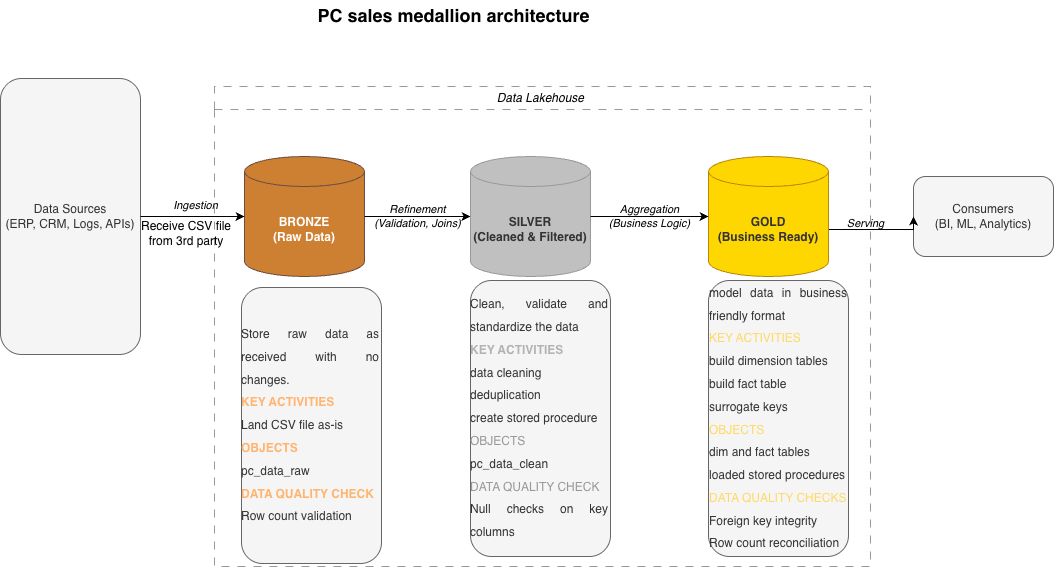

The diagram above was exported from draw.io. Its source (the exported page's mxGraphModel, read from the mxfile embedded in the PNG):
<mxGraphModel dx="1364" dy="633" grid="0" gridSize="10" guides="1" tooltips="1" connect="1" arrows="1" fold="1" page="0" pageScale="1" pageWidth="850" pageHeight="1100" math="0" shadow="0">
  <root>
    <mxCell id="0" />
    <mxCell id="1" parent="0" />
    <mxCell id="z_4j42tc6Xhig65qYehh-1" parent="1" style="rounded=1;whiteSpace=wrap;html=1;fillColor=#f5f5f5;fontColor=#333333;strokeColor=#666666;" value="Data Sources&#10;(ERP, CRM, Logs, APIs)" vertex="1">
      <mxGeometry height="276" width="140" x="-89" y="99" as="geometry" />
    </mxCell>
    <mxCell id="z_4j42tc6Xhig65qYehh-2" parent="1" style="shape=cylinder3;whiteSpace=wrap;html=1;boundedLbl=1;backgroundOutline=1;size=15;fillColor=#CD7F32;fontColor=#ffffff;strokeColor=#6D4C41;fontStyle=1" value="BRONZE&#10;(Raw Data)" vertex="1">
      <mxGeometry height="120" width="120" x="155" y="177" as="geometry" />
    </mxCell>
    <mxCell id="z_4j42tc6Xhig65qYehh-5" parent="1" style="rounded=1;whiteSpace=wrap;html=1;fillColor=#f5f5f5;fontColor=#333333;strokeColor=#666666;" value="Consumers&#10;(BI, ML, Analytics)" vertex="1">
      <mxGeometry height="80" width="140" x="824" y="197" as="geometry" />
    </mxCell>
    <mxCell id="z_4j42tc6Xhig65qYehh-6" edge="1" parent="1" source="z_4j42tc6Xhig65qYehh-1" style="edgeStyle=orthogonalEdgeStyle;rounded=0;orthogonalLoop=1;jettySize=auto;html=1;exitX=1;exitY=0.5;exitDx=0;exitDy=0;entryX=0;entryY=0.5;entryDx=0;entryDy=0;entryPerimeter=0;labelBackgroundColor=none;fontStyle=2" target="z_4j42tc6Xhig65qYehh-2" value="Ingestion">
      <mxGeometry relative="1" x="0.0608" y="11" as="geometry">
        <mxPoint as="offset" />
      </mxGeometry>
    </mxCell>
    <mxCell id="z_4j42tc6Xhig65qYehh-7" edge="1" parent="1" source="z_4j42tc6Xhig65qYehh-2" style="edgeStyle=orthogonalEdgeStyle;rounded=0;orthogonalLoop=1;jettySize=auto;html=1;exitX=1;exitY=0.5;exitDx=0;exitDy=0;exitPerimeter=0;entryX=0;entryY=0.5;entryDx=0;entryDy=0;entryPerimeter=0;labelBackgroundColor=none;fontStyle=2" target="z_4j42tc6Xhig65qYehh-3" value="Refinement&#10;(Validation, Joins)">
      <mxGeometry relative="1" as="geometry" />
    </mxCell>
    <mxCell id="z_4j42tc6Xhig65qYehh-9" edge="1" parent="1" source="z_4j42tc6Xhig65qYehh-4" style="edgeStyle=orthogonalEdgeStyle;rounded=0;orthogonalLoop=1;jettySize=auto;html=1;exitX=1;exitY=0.5;exitDx=0;exitDy=0;exitPerimeter=0;entryX=0;entryY=0.5;entryDx=0;entryDy=0;labelBackgroundColor=none;fontStyle=2" target="z_4j42tc6Xhig65qYehh-5" value="Serving">
      <mxGeometry relative="1" x="-0.0991" y="6" as="geometry">
        <mxPoint as="offset" />
        <Array as="points">
          <mxPoint x="739" y="250" />
          <mxPoint x="824" y="250" />
        </Array>
      </mxGeometry>
    </mxCell>
    <mxCell id="z_4j42tc6Xhig65qYehh-10" parent="1" style="text;html=1;strokeColor=none;fillColor=none;align=center;verticalAlign=middle;whiteSpace=wrap;rounded=0;fontSize=18;fontStyle=1" value="PC sales medallion architecture&amp;nbsp;" vertex="1">
      <mxGeometry height="30" width="300" x="217" y="21" as="geometry" />
    </mxCell>
    <mxCell id="z_4j42tc6Xhig65qYehh-11" parent="1" style="swimlane;whiteSpace=wrap;html=1;dashed=1;dashPattern=8 8;fillColor=none;strokeColor=#999999;fontStyle=2" value="Data Lakehouse&amp;nbsp;" vertex="1">
      <mxGeometry height="480" width="656" x="125" y="107" as="geometry" />
    </mxCell>
    <mxCell id="z_4j42tc6Xhig65qYehh-23" parent="z_4j42tc6Xhig65qYehh-11" style="rounded=1;whiteSpace=wrap;html=1;fillColor=#f5f5f5;fontColor=#333333;strokeColor=#666666;align=right;" value="&lt;div style=&quot;line-height: 190%;&quot;&gt;&lt;div style=&quot;text-align: justify;&quot;&gt;&lt;span style=&quot;background-color: transparent; color: light-dark(rgb(51, 51, 51), rgb(193, 193, 193));&quot;&gt;Store raw data as received with no changes.&lt;/span&gt;&lt;/div&gt;&lt;div style=&quot;text-align: justify;&quot;&gt;&lt;b&gt;&lt;font style=&quot;color: rgb(255, 181, 112);&quot;&gt;KEY ACTIVITIES&lt;/font&gt;&lt;/b&gt;&lt;/div&gt;&lt;div style=&quot;text-align: justify;&quot;&gt;Land CSV file as-is&lt;/div&gt;&lt;div style=&quot;text-align: justify;&quot;&gt;&lt;b&gt;&lt;font style=&quot;color: rgb(255, 181, 112);&quot;&gt;OBJECTS&lt;/font&gt;&lt;/b&gt;&lt;/div&gt;&lt;div style=&quot;text-align: justify;&quot;&gt;pc_data_raw&lt;/div&gt;&lt;div style=&quot;text-align: justify;&quot;&gt;&lt;b&gt;&lt;font style=&quot;color: rgb(255, 181, 112);&quot;&gt;DATA QUALITY CHECK&lt;/font&gt;&lt;/b&gt;&lt;/div&gt;&lt;div style=&quot;text-align: justify;&quot;&gt;Row count validation&lt;/div&gt;&lt;/div&gt;" vertex="1">
      <mxGeometry height="276" width="140" x="27" y="201" as="geometry" />
    </mxCell>
    <mxCell id="z_4j42tc6Xhig65qYehh-24" parent="z_4j42tc6Xhig65qYehh-11" style="rounded=1;whiteSpace=wrap;html=1;fillColor=#f5f5f5;fontColor=#333333;strokeColor=#666666;align=right;" value="&lt;div style=&quot;line-height: 190%;&quot;&gt;&lt;div style=&quot;text-align: justify;&quot;&gt;&lt;span style=&quot;background-color: transparent; color: light-dark(rgb(51, 51, 51), rgb(193, 193, 193));&quot;&gt;Clean, validate and standardize the data&lt;/span&gt;&lt;/div&gt;&lt;div style=&quot;text-align: justify;&quot;&gt;&lt;b&gt;&lt;font style=&quot;color: rgb(179, 179, 179);&quot;&gt;KEY ACTIVITIES&lt;/font&gt;&lt;/b&gt;&lt;/div&gt;&lt;div style=&quot;text-align: justify;&quot;&gt;data cleaning&lt;/div&gt;&lt;div style=&quot;text-align: justify;&quot;&gt;deduplication&lt;/div&gt;&lt;div style=&quot;text-align: justify;&quot;&gt;create stored procedure&lt;/div&gt;&lt;div style=&quot;text-align: justify;&quot;&gt;&lt;font style=&quot;color: rgb(153, 153, 153);&quot;&gt;OBJECTS&lt;/font&gt;&lt;/div&gt;&lt;div style=&quot;text-align: justify;&quot;&gt;pc_data_clean&lt;/div&gt;&lt;div style=&quot;text-align: justify;&quot;&gt;&lt;font style=&quot;color: rgb(153, 153, 153);&quot;&gt;DATA QUALITY CHECK&lt;/font&gt;&lt;/div&gt;&lt;div style=&quot;text-align: justify;&quot;&gt;Null checks on key columns&lt;/div&gt;&lt;/div&gt;" vertex="1">
      <mxGeometry height="276" width="140" x="256" y="194" as="geometry" />
    </mxCell>
    <mxCell id="z_4j42tc6Xhig65qYehh-25" parent="z_4j42tc6Xhig65qYehh-11" style="rounded=1;whiteSpace=wrap;html=1;fillColor=#f5f5f5;fontColor=#333333;strokeColor=#666666;" value="&lt;div style=&quot;line-height: 190%;&quot;&gt;&lt;div style=&quot;text-align: justify;&quot;&gt;&lt;span style=&quot;background-color: transparent; color: light-dark(rgb(51, 51, 51), rgb(193, 193, 193));&quot;&gt;model data in business friendly format&lt;/span&gt;&lt;/div&gt;&lt;div style=&quot;text-align: justify;&quot;&gt;&lt;font style=&quot;color: rgb(255, 217, 102);&quot;&gt;KEY ACTIVITIES&lt;/font&gt;&lt;/div&gt;&lt;div style=&quot;text-align: justify;&quot;&gt;build dimension tables&lt;/div&gt;&lt;div style=&quot;text-align: justify;&quot;&gt;build fact table&lt;/div&gt;&lt;div style=&quot;text-align: justify;&quot;&gt;surrogate keys&lt;/div&gt;&lt;div style=&quot;text-align: justify;&quot;&gt;&lt;font style=&quot;color: rgb(255, 217, 102);&quot;&gt;OBJECTS&lt;/font&gt;&lt;/div&gt;&lt;div style=&quot;text-align: justify;&quot;&gt;dim and fact tables&lt;/div&gt;&lt;div style=&quot;text-align: justify;&quot;&gt;loaded stored procedures&lt;/div&gt;&lt;div style=&quot;text-align: justify;&quot;&gt;&lt;font style=&quot;color: rgb(255, 217, 102);&quot;&gt;DATA QUALITY CHECKS&lt;/font&gt;&lt;/div&gt;&lt;div style=&quot;text-align: justify;&quot;&gt;Foreign key integrity&lt;/div&gt;&lt;div style=&quot;text-align: justify;&quot;&gt;Row count reconciliation&lt;/div&gt;&lt;/div&gt;" vertex="1">
      <mxGeometry height="276" width="140" x="494" y="194" as="geometry" />
    </mxCell>
    <mxCell id="z_4j42tc6Xhig65qYehh-3" parent="z_4j42tc6Xhig65qYehh-11" style="shape=cylinder3;whiteSpace=wrap;html=1;boundedLbl=1;backgroundOutline=1;size=15;fillColor=#C0C0C0;fontColor=#333333;strokeColor=#999999;fontStyle=1" value="SILVER&#10;(Cleaned &amp; Filtered)" vertex="1">
      <mxGeometry height="120" width="120" x="256" y="70" as="geometry" />
    </mxCell>
    <mxCell id="z_4j42tc6Xhig65qYehh-4" parent="z_4j42tc6Xhig65qYehh-11" style="shape=cylinder3;whiteSpace=wrap;html=1;boundedLbl=1;backgroundOutline=1;size=15;fillColor=#FFD700;fontColor=#333333;strokeColor=#B8860B;fontStyle=1" value="GOLD&#10;(Business Ready)" vertex="1">
      <mxGeometry height="120" width="120" x="494" y="70" as="geometry" />
    </mxCell>
    <mxCell id="z_4j42tc6Xhig65qYehh-8" edge="1" parent="z_4j42tc6Xhig65qYehh-11" source="z_4j42tc6Xhig65qYehh-3" style="edgeStyle=orthogonalEdgeStyle;rounded=0;orthogonalLoop=1;jettySize=auto;html=1;exitX=1;exitY=0.5;exitDx=0;exitDy=0;exitPerimeter=0;entryX=0;entryY=0.5;entryDx=0;entryDy=0;entryPerimeter=0;labelBackgroundColor=none;fontStyle=2" target="z_4j42tc6Xhig65qYehh-4" value="Aggregation&#10;(Business Logic)">
      <mxGeometry relative="1" as="geometry" />
    </mxCell>
    <mxCell id="z_4j42tc6Xhig65qYehh-26" parent="z_4j42tc6Xhig65qYehh-11" style="text;html=1;whiteSpace=wrap;strokeColor=none;fillColor=none;align=center;verticalAlign=middle;rounded=0;" value="Receive CSV file from 3rd party" vertex="1">
      <mxGeometry height="30" width="110" x="-83" y="132" as="geometry" />
    </mxCell>
  </root>
</mxGraphModel>